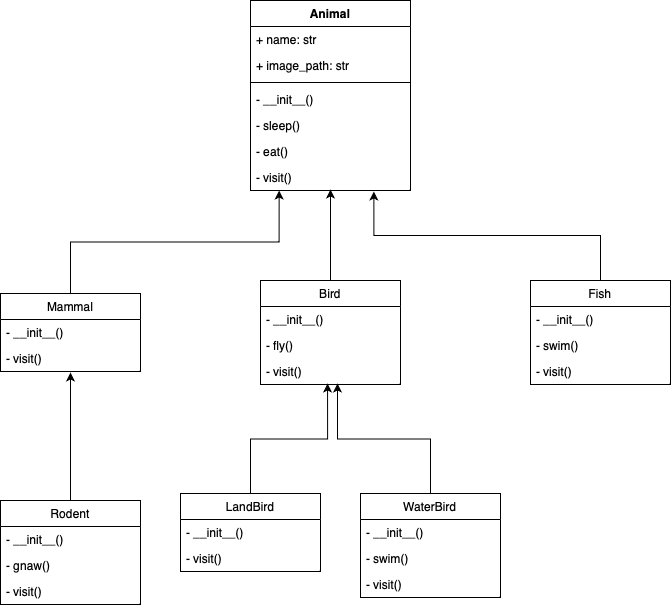

The diagram above was exported from draw.io. Its source (the exported page's mxGraphModel, read from the mxfile embedded in the PNG):
<mxGraphModel dx="1197" dy="707" grid="1" gridSize="10" guides="1" tooltips="1" connect="1" arrows="1" fold="1" page="1" pageScale="1" pageWidth="827" pageHeight="1169" math="0" shadow="0">
  <root>
    <mxCell id="0" />
    <mxCell id="1" parent="0" />
    <mxCell id="WaJXJ68LFtkkJWB2S0CC-32" style="edgeStyle=orthogonalEdgeStyle;rounded=0;orthogonalLoop=1;jettySize=auto;html=1;exitX=0.5;exitY=0;exitDx=0;exitDy=0;entryX=0.179;entryY=1;entryDx=0;entryDy=0;entryPerimeter=0;" edge="1" parent="1" source="WaJXJ68LFtkkJWB2S0CC-7" target="WaJXJ68LFtkkJWB2S0CC-4">
      <mxGeometry relative="1" as="geometry" />
    </mxCell>
    <mxCell id="WaJXJ68LFtkkJWB2S0CC-7" value="Mammal" style="swimlane;fontStyle=0;childLayout=stackLayout;horizontal=1;startSize=26;fillColor=none;horizontalStack=0;resizeParent=1;resizeParentMax=0;resizeLast=0;collapsible=1;marginBottom=0;" vertex="1" parent="1">
      <mxGeometry x="130" y="333" width="140" height="78" as="geometry" />
    </mxCell>
    <mxCell id="WaJXJ68LFtkkJWB2S0CC-8" value="- __init__()&#10;" style="text;strokeColor=none;fillColor=none;align=left;verticalAlign=top;spacingLeft=4;spacingRight=4;overflow=hidden;rotatable=0;points=[[0,0.5],[1,0.5]];portConstraint=eastwest;" vertex="1" parent="WaJXJ68LFtkkJWB2S0CC-7">
      <mxGeometry y="26" width="140" height="26" as="geometry" />
    </mxCell>
    <mxCell id="WaJXJ68LFtkkJWB2S0CC-11" value="- visit()&#10;" style="text;strokeColor=none;fillColor=none;align=left;verticalAlign=top;spacingLeft=4;spacingRight=4;overflow=hidden;rotatable=0;points=[[0,0.5],[1,0.5]];portConstraint=eastwest;" vertex="1" parent="WaJXJ68LFtkkJWB2S0CC-7">
      <mxGeometry y="52" width="140" height="26" as="geometry" />
    </mxCell>
    <mxCell id="WaJXJ68LFtkkJWB2S0CC-37" style="edgeStyle=orthogonalEdgeStyle;rounded=0;orthogonalLoop=1;jettySize=auto;html=1;exitX=0.5;exitY=0;exitDx=0;exitDy=0;entryX=0.5;entryY=1.038;entryDx=0;entryDy=0;entryPerimeter=0;" edge="1" parent="1" source="WaJXJ68LFtkkJWB2S0CC-12" target="WaJXJ68LFtkkJWB2S0CC-11">
      <mxGeometry relative="1" as="geometry" />
    </mxCell>
    <mxCell id="WaJXJ68LFtkkJWB2S0CC-12" value="Rodent" style="swimlane;fontStyle=0;childLayout=stackLayout;horizontal=1;startSize=26;fillColor=none;horizontalStack=0;resizeParent=1;resizeParentMax=0;resizeLast=0;collapsible=1;marginBottom=0;" vertex="1" parent="1">
      <mxGeometry x="130" y="540" width="140" height="104" as="geometry" />
    </mxCell>
    <mxCell id="WaJXJ68LFtkkJWB2S0CC-13" value="- __init__()&#10;" style="text;strokeColor=none;fillColor=none;align=left;verticalAlign=top;spacingLeft=4;spacingRight=4;overflow=hidden;rotatable=0;points=[[0,0.5],[1,0.5]];portConstraint=eastwest;" vertex="1" parent="WaJXJ68LFtkkJWB2S0CC-12">
      <mxGeometry y="26" width="140" height="26" as="geometry" />
    </mxCell>
    <mxCell id="WaJXJ68LFtkkJWB2S0CC-14" value="- gnaw()&#10;" style="text;strokeColor=none;fillColor=none;align=left;verticalAlign=top;spacingLeft=4;spacingRight=4;overflow=hidden;rotatable=0;points=[[0,0.5],[1,0.5]];portConstraint=eastwest;" vertex="1" parent="WaJXJ68LFtkkJWB2S0CC-12">
      <mxGeometry y="52" width="140" height="26" as="geometry" />
    </mxCell>
    <mxCell id="WaJXJ68LFtkkJWB2S0CC-15" value="- visit()&#10;" style="text;strokeColor=none;fillColor=none;align=left;verticalAlign=top;spacingLeft=4;spacingRight=4;overflow=hidden;rotatable=0;points=[[0,0.5],[1,0.5]];portConstraint=eastwest;" vertex="1" parent="WaJXJ68LFtkkJWB2S0CC-12">
      <mxGeometry y="78" width="140" height="26" as="geometry" />
    </mxCell>
    <mxCell id="WaJXJ68LFtkkJWB2S0CC-35" style="edgeStyle=orthogonalEdgeStyle;rounded=0;orthogonalLoop=1;jettySize=auto;html=1;exitX=0.5;exitY=0;exitDx=0;exitDy=0;entryX=0.5;entryY=0.962;entryDx=0;entryDy=0;entryPerimeter=0;" edge="1" parent="1" source="WaJXJ68LFtkkJWB2S0CC-16" target="WaJXJ68LFtkkJWB2S0CC-4">
      <mxGeometry relative="1" as="geometry" />
    </mxCell>
    <mxCell id="WaJXJ68LFtkkJWB2S0CC-16" value="Bird" style="swimlane;fontStyle=0;childLayout=stackLayout;horizontal=1;startSize=26;fillColor=none;horizontalStack=0;resizeParent=1;resizeParentMax=0;resizeLast=0;collapsible=1;marginBottom=0;" vertex="1" parent="1">
      <mxGeometry x="390" y="320" width="140" height="104" as="geometry" />
    </mxCell>
    <mxCell id="WaJXJ68LFtkkJWB2S0CC-17" value="- __init__()&#10;" style="text;strokeColor=none;fillColor=none;align=left;verticalAlign=top;spacingLeft=4;spacingRight=4;overflow=hidden;rotatable=0;points=[[0,0.5],[1,0.5]];portConstraint=eastwest;" vertex="1" parent="WaJXJ68LFtkkJWB2S0CC-16">
      <mxGeometry y="26" width="140" height="26" as="geometry" />
    </mxCell>
    <mxCell id="WaJXJ68LFtkkJWB2S0CC-18" value="- fly()&#10;" style="text;strokeColor=none;fillColor=none;align=left;verticalAlign=top;spacingLeft=4;spacingRight=4;overflow=hidden;rotatable=0;points=[[0,0.5],[1,0.5]];portConstraint=eastwest;" vertex="1" parent="WaJXJ68LFtkkJWB2S0CC-16">
      <mxGeometry y="52" width="140" height="26" as="geometry" />
    </mxCell>
    <mxCell id="WaJXJ68LFtkkJWB2S0CC-19" value="- visit()&#10;" style="text;strokeColor=none;fillColor=none;align=left;verticalAlign=top;spacingLeft=4;spacingRight=4;overflow=hidden;rotatable=0;points=[[0,0.5],[1,0.5]];portConstraint=eastwest;" vertex="1" parent="WaJXJ68LFtkkJWB2S0CC-16">
      <mxGeometry y="78" width="140" height="26" as="geometry" />
    </mxCell>
    <mxCell id="WaJXJ68LFtkkJWB2S0CC-38" style="edgeStyle=orthogonalEdgeStyle;rounded=0;orthogonalLoop=1;jettySize=auto;html=1;exitX=0.5;exitY=0;exitDx=0;exitDy=0;entryX=0.479;entryY=0.962;entryDx=0;entryDy=0;entryPerimeter=0;" edge="1" parent="1" source="WaJXJ68LFtkkJWB2S0CC-20" target="WaJXJ68LFtkkJWB2S0CC-19">
      <mxGeometry relative="1" as="geometry" />
    </mxCell>
    <mxCell id="WaJXJ68LFtkkJWB2S0CC-20" value="LandBird" style="swimlane;fontStyle=0;childLayout=stackLayout;horizontal=1;startSize=26;fillColor=none;horizontalStack=0;resizeParent=1;resizeParentMax=0;resizeLast=0;collapsible=1;marginBottom=0;" vertex="1" parent="1">
      <mxGeometry x="310" y="533" width="140" height="78" as="geometry" />
    </mxCell>
    <mxCell id="WaJXJ68LFtkkJWB2S0CC-21" value="- __init__()&#10;" style="text;strokeColor=none;fillColor=none;align=left;verticalAlign=top;spacingLeft=4;spacingRight=4;overflow=hidden;rotatable=0;points=[[0,0.5],[1,0.5]];portConstraint=eastwest;" vertex="1" parent="WaJXJ68LFtkkJWB2S0CC-20">
      <mxGeometry y="26" width="140" height="26" as="geometry" />
    </mxCell>
    <mxCell id="WaJXJ68LFtkkJWB2S0CC-23" value="- visit()&#10;" style="text;strokeColor=none;fillColor=none;align=left;verticalAlign=top;spacingLeft=4;spacingRight=4;overflow=hidden;rotatable=0;points=[[0,0.5],[1,0.5]];portConstraint=eastwest;" vertex="1" parent="WaJXJ68LFtkkJWB2S0CC-20">
      <mxGeometry y="52" width="140" height="26" as="geometry" />
    </mxCell>
    <mxCell id="WaJXJ68LFtkkJWB2S0CC-39" style="edgeStyle=orthogonalEdgeStyle;rounded=0;orthogonalLoop=1;jettySize=auto;html=1;exitX=0.5;exitY=0;exitDx=0;exitDy=0;entryX=0.55;entryY=0.962;entryDx=0;entryDy=0;entryPerimeter=0;" edge="1" parent="1" source="WaJXJ68LFtkkJWB2S0CC-24" target="WaJXJ68LFtkkJWB2S0CC-19">
      <mxGeometry relative="1" as="geometry" />
    </mxCell>
    <mxCell id="WaJXJ68LFtkkJWB2S0CC-24" value="WaterBird" style="swimlane;fontStyle=0;childLayout=stackLayout;horizontal=1;startSize=26;fillColor=none;horizontalStack=0;resizeParent=1;resizeParentMax=0;resizeLast=0;collapsible=1;marginBottom=0;" vertex="1" parent="1">
      <mxGeometry x="490" y="533" width="140" height="104" as="geometry" />
    </mxCell>
    <mxCell id="WaJXJ68LFtkkJWB2S0CC-25" value="- __init__()&#10;" style="text;strokeColor=none;fillColor=none;align=left;verticalAlign=top;spacingLeft=4;spacingRight=4;overflow=hidden;rotatable=0;points=[[0,0.5],[1,0.5]];portConstraint=eastwest;" vertex="1" parent="WaJXJ68LFtkkJWB2S0CC-24">
      <mxGeometry y="26" width="140" height="26" as="geometry" />
    </mxCell>
    <mxCell id="WaJXJ68LFtkkJWB2S0CC-26" value="- swim()&#10;" style="text;strokeColor=none;fillColor=none;align=left;verticalAlign=top;spacingLeft=4;spacingRight=4;overflow=hidden;rotatable=0;points=[[0,0.5],[1,0.5]];portConstraint=eastwest;" vertex="1" parent="WaJXJ68LFtkkJWB2S0CC-24">
      <mxGeometry y="52" width="140" height="26" as="geometry" />
    </mxCell>
    <mxCell id="WaJXJ68LFtkkJWB2S0CC-27" value="- visit()&#10;" style="text;strokeColor=none;fillColor=none;align=left;verticalAlign=top;spacingLeft=4;spacingRight=4;overflow=hidden;rotatable=0;points=[[0,0.5],[1,0.5]];portConstraint=eastwest;" vertex="1" parent="WaJXJ68LFtkkJWB2S0CC-24">
      <mxGeometry y="78" width="140" height="26" as="geometry" />
    </mxCell>
    <mxCell id="WaJXJ68LFtkkJWB2S0CC-34" style="edgeStyle=orthogonalEdgeStyle;rounded=0;orthogonalLoop=1;jettySize=auto;html=1;exitX=0.5;exitY=0;exitDx=0;exitDy=0;entryX=0.771;entryY=1.038;entryDx=0;entryDy=0;entryPerimeter=0;" edge="1" parent="1" source="WaJXJ68LFtkkJWB2S0CC-28" target="WaJXJ68LFtkkJWB2S0CC-4">
      <mxGeometry relative="1" as="geometry" />
    </mxCell>
    <mxCell id="WaJXJ68LFtkkJWB2S0CC-28" value="Fish" style="swimlane;fontStyle=0;childLayout=stackLayout;horizontal=1;startSize=26;fillColor=none;horizontalStack=0;resizeParent=1;resizeParentMax=0;resizeLast=0;collapsible=1;marginBottom=0;" vertex="1" parent="1">
      <mxGeometry x="660" y="320" width="140" height="104" as="geometry" />
    </mxCell>
    <mxCell id="WaJXJ68LFtkkJWB2S0CC-29" value="- __init__()&#10;" style="text;strokeColor=none;fillColor=none;align=left;verticalAlign=top;spacingLeft=4;spacingRight=4;overflow=hidden;rotatable=0;points=[[0,0.5],[1,0.5]];portConstraint=eastwest;" vertex="1" parent="WaJXJ68LFtkkJWB2S0CC-28">
      <mxGeometry y="26" width="140" height="26" as="geometry" />
    </mxCell>
    <mxCell id="WaJXJ68LFtkkJWB2S0CC-30" value="- swim()&#10;" style="text;strokeColor=none;fillColor=none;align=left;verticalAlign=top;spacingLeft=4;spacingRight=4;overflow=hidden;rotatable=0;points=[[0,0.5],[1,0.5]];portConstraint=eastwest;" vertex="1" parent="WaJXJ68LFtkkJWB2S0CC-28">
      <mxGeometry y="52" width="140" height="26" as="geometry" />
    </mxCell>
    <mxCell id="WaJXJ68LFtkkJWB2S0CC-31" value="- visit()&#10;" style="text;strokeColor=none;fillColor=none;align=left;verticalAlign=top;spacingLeft=4;spacingRight=4;overflow=hidden;rotatable=0;points=[[0,0.5],[1,0.5]];portConstraint=eastwest;" vertex="1" parent="WaJXJ68LFtkkJWB2S0CC-28">
      <mxGeometry y="78" width="140" height="26" as="geometry" />
    </mxCell>
    <mxCell id="WaJXJ68LFtkkJWB2S0CC-40" value="Animal" style="swimlane;fontStyle=1;align=center;verticalAlign=top;childLayout=stackLayout;horizontal=1;startSize=26;horizontalStack=0;resizeParent=1;resizeParentMax=0;resizeLast=0;collapsible=1;marginBottom=0;" vertex="1" parent="1">
      <mxGeometry x="380" y="40" width="160" height="190" as="geometry" />
    </mxCell>
    <mxCell id="WaJXJ68LFtkkJWB2S0CC-41" value="+ name: str" style="text;strokeColor=none;fillColor=none;align=left;verticalAlign=top;spacingLeft=4;spacingRight=4;overflow=hidden;rotatable=0;points=[[0,0.5],[1,0.5]];portConstraint=eastwest;" vertex="1" parent="WaJXJ68LFtkkJWB2S0CC-40">
      <mxGeometry y="26" width="160" height="26" as="geometry" />
    </mxCell>
    <mxCell id="WaJXJ68LFtkkJWB2S0CC-44" value="+ image_path: str" style="text;strokeColor=none;fillColor=none;align=left;verticalAlign=top;spacingLeft=4;spacingRight=4;overflow=hidden;rotatable=0;points=[[0,0.5],[1,0.5]];portConstraint=eastwest;" vertex="1" parent="WaJXJ68LFtkkJWB2S0CC-40">
      <mxGeometry y="52" width="160" height="26" as="geometry" />
    </mxCell>
    <mxCell id="WaJXJ68LFtkkJWB2S0CC-42" value="" style="line;strokeWidth=1;fillColor=none;align=left;verticalAlign=middle;spacingTop=-1;spacingLeft=3;spacingRight=3;rotatable=0;labelPosition=right;points=[];portConstraint=eastwest;strokeColor=inherit;" vertex="1" parent="WaJXJ68LFtkkJWB2S0CC-40">
      <mxGeometry y="78" width="160" height="8" as="geometry" />
    </mxCell>
    <mxCell id="WaJXJ68LFtkkJWB2S0CC-2" value="- __init__()&#10;" style="text;strokeColor=none;fillColor=none;align=left;verticalAlign=top;spacingLeft=4;spacingRight=4;overflow=hidden;rotatable=0;points=[[0,0.5],[1,0.5]];portConstraint=eastwest;" vertex="1" parent="WaJXJ68LFtkkJWB2S0CC-40">
      <mxGeometry y="86" width="160" height="26" as="geometry" />
    </mxCell>
    <mxCell id="WaJXJ68LFtkkJWB2S0CC-5" value="- sleep()&#10;" style="text;strokeColor=none;fillColor=none;align=left;verticalAlign=top;spacingLeft=4;spacingRight=4;overflow=hidden;rotatable=0;points=[[0,0.5],[1,0.5]];portConstraint=eastwest;" vertex="1" parent="WaJXJ68LFtkkJWB2S0CC-40">
      <mxGeometry y="112" width="160" height="26" as="geometry" />
    </mxCell>
    <mxCell id="WaJXJ68LFtkkJWB2S0CC-45" value="- eat()&#10;" style="text;strokeColor=none;fillColor=none;align=left;verticalAlign=top;spacingLeft=4;spacingRight=4;overflow=hidden;rotatable=0;points=[[0,0.5],[1,0.5]];portConstraint=eastwest;" vertex="1" parent="WaJXJ68LFtkkJWB2S0CC-40">
      <mxGeometry y="138" width="160" height="26" as="geometry" />
    </mxCell>
    <mxCell id="WaJXJ68LFtkkJWB2S0CC-4" value="- visit()&#10;" style="text;strokeColor=none;fillColor=none;align=left;verticalAlign=top;spacingLeft=4;spacingRight=4;overflow=hidden;rotatable=0;points=[[0,0.5],[1,0.5]];portConstraint=eastwest;" vertex="1" parent="WaJXJ68LFtkkJWB2S0CC-40">
      <mxGeometry y="164" width="160" height="26" as="geometry" />
    </mxCell>
  </root>
</mxGraphModel>